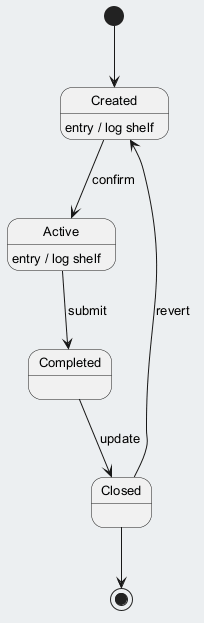

The diagram above was rendered by PlantUML. Its source (embedded in the PNG):
@startuml
skinparam backgroundColor #ECEFF1
skinparam classBackgroundColor #FFFFFF
skinparam classBorderColor #455A64
skinparam defaultFontSize 13
[*] --> Created
Created --> Active : confirm
Created : entry / log shelf
Active --> Completed : submit
Active : entry / log shelf
Completed --> Closed : update
Closed --> Created : revert
Closed --> [*]
@enduml